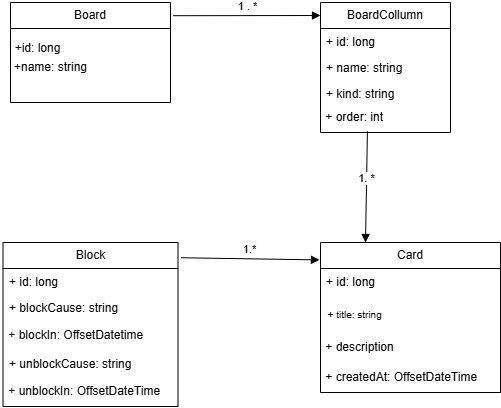

The diagram above was exported from draw.io. Its source (the exported page's mxGraphModel, read from the mxfile embedded in the PNG):
<mxGraphModel dx="1044" dy="527" grid="1" gridSize="10" guides="1" tooltips="1" connect="1" arrows="1" fold="1" page="1" pageScale="1" pageWidth="827" pageHeight="1169" math="0" shadow="0">
  <root>
    <mxCell id="WIyWlLk6GJQsqaUBKTNV-0" />
    <mxCell id="WIyWlLk6GJQsqaUBKTNV-1" parent="WIyWlLk6GJQsqaUBKTNV-0" />
    <mxCell id="LQgi_an0So-jgQ0YuOex-0" value="Board" style="swimlane;fontStyle=0;childLayout=stackLayout;horizontal=1;startSize=26;fillColor=none;horizontalStack=0;resizeParent=1;resizeParentMax=0;resizeLast=0;collapsible=1;marginBottom=0;whiteSpace=wrap;html=1;" parent="WIyWlLk6GJQsqaUBKTNV-1" vertex="1">
      <mxGeometry x="140" y="130" width="160" height="100" as="geometry" />
    </mxCell>
    <mxCell id="LQgi_an0So-jgQ0YuOex-4" value="+id: long&lt;div&gt;&lt;br&gt;&lt;/div&gt;" style="text;html=1;align=center;verticalAlign=middle;resizable=0;points=[];autosize=1;strokeColor=none;fillColor=none;" parent="WIyWlLk6GJQsqaUBKTNV-1" vertex="1">
      <mxGeometry x="132" y="163" width="70" height="40" as="geometry" />
    </mxCell>
    <mxCell id="LQgi_an0So-jgQ0YuOex-5" value="+name: string" style="text;html=1;align=center;verticalAlign=middle;resizable=0;points=[];autosize=1;strokeColor=none;fillColor=none;" parent="WIyWlLk6GJQsqaUBKTNV-1" vertex="1">
      <mxGeometry x="130" y="180" width="100" height="30" as="geometry" />
    </mxCell>
    <mxCell id="LQgi_an0So-jgQ0YuOex-14" value="BoardCollumn" style="swimlane;fontStyle=0;childLayout=stackLayout;horizontal=1;startSize=26;fillColor=none;horizontalStack=0;resizeParent=1;resizeParentMax=0;resizeLast=0;collapsible=1;marginBottom=0;whiteSpace=wrap;html=1;" parent="WIyWlLk6GJQsqaUBKTNV-1" vertex="1">
      <mxGeometry x="450" y="130" width="130" height="130" as="geometry" />
    </mxCell>
    <mxCell id="LQgi_an0So-jgQ0YuOex-15" value="+ id: long" style="text;strokeColor=none;fillColor=none;align=left;verticalAlign=top;spacingLeft=4;spacingRight=4;overflow=hidden;rotatable=0;points=[[0,0.5],[1,0.5]];portConstraint=eastwest;whiteSpace=wrap;html=1;" parent="LQgi_an0So-jgQ0YuOex-14" vertex="1">
      <mxGeometry y="26" width="130" height="26" as="geometry" />
    </mxCell>
    <mxCell id="LQgi_an0So-jgQ0YuOex-16" value="+ name: string" style="text;strokeColor=none;fillColor=none;align=left;verticalAlign=top;spacingLeft=4;spacingRight=4;overflow=hidden;rotatable=0;points=[[0,0.5],[1,0.5]];portConstraint=eastwest;whiteSpace=wrap;html=1;" parent="LQgi_an0So-jgQ0YuOex-14" vertex="1">
      <mxGeometry y="52" width="130" height="26" as="geometry" />
    </mxCell>
    <mxCell id="LQgi_an0So-jgQ0YuOex-17" value="+ kind: string&lt;div&gt;&lt;br&gt;&lt;/div&gt;" style="text;strokeColor=none;fillColor=none;align=left;verticalAlign=top;spacingLeft=4;spacingRight=4;overflow=hidden;rotatable=0;points=[[0,0.5],[1,0.5]];portConstraint=eastwest;whiteSpace=wrap;html=1;" parent="LQgi_an0So-jgQ0YuOex-14" vertex="1">
      <mxGeometry y="78" width="130" height="22" as="geometry" />
    </mxCell>
    <mxCell id="LQgi_an0So-jgQ0YuOex-20" value="&amp;nbsp;+ order: int" style="text;html=1;align=left;verticalAlign=middle;resizable=0;points=[];autosize=1;strokeColor=none;fillColor=none;" parent="LQgi_an0So-jgQ0YuOex-14" vertex="1">
      <mxGeometry y="100" width="130" height="30" as="geometry" />
    </mxCell>
    <mxCell id="LQgi_an0So-jgQ0YuOex-22" value="1 . *" style="html=1;verticalAlign=bottom;endArrow=block;curved=0;rounded=0;exitX=1.017;exitY=0.132;exitDx=0;exitDy=0;exitPerimeter=0;" parent="WIyWlLk6GJQsqaUBKTNV-1" source="LQgi_an0So-jgQ0YuOex-0" edge="1">
      <mxGeometry width="80" relative="1" as="geometry">
        <mxPoint x="300" y="190" as="sourcePoint" />
        <mxPoint x="450" y="143" as="targetPoint" />
      </mxGeometry>
    </mxCell>
    <mxCell id="LQgi_an0So-jgQ0YuOex-23" value="Card" style="swimlane;fontStyle=0;childLayout=stackLayout;horizontal=1;startSize=26;fillColor=none;horizontalStack=0;resizeParent=1;resizeParentMax=0;resizeLast=0;collapsible=1;marginBottom=0;whiteSpace=wrap;html=1;" parent="WIyWlLk6GJQsqaUBKTNV-1" vertex="1">
      <mxGeometry x="450" y="370" width="180" height="150" as="geometry" />
    </mxCell>
    <mxCell id="LQgi_an0So-jgQ0YuOex-24" value="+ id: long" style="text;strokeColor=none;fillColor=none;align=left;verticalAlign=top;spacingLeft=4;spacingRight=4;overflow=hidden;rotatable=0;points=[[0,0.5],[1,0.5]];portConstraint=eastwest;whiteSpace=wrap;html=1;" parent="LQgi_an0So-jgQ0YuOex-23" vertex="1">
      <mxGeometry y="26" width="180" height="34" as="geometry" />
    </mxCell>
    <mxCell id="LQgi_an0So-jgQ0YuOex-28" value="&lt;sup&gt;&amp;nbsp; + title: string&lt;/sup&gt;" style="text;html=1;align=left;verticalAlign=middle;resizable=0;points=[];autosize=1;strokeColor=none;fillColor=none;" parent="LQgi_an0So-jgQ0YuOex-23" vertex="1">
      <mxGeometry y="60" width="180" height="30" as="geometry" />
    </mxCell>
    <mxCell id="LQgi_an0So-jgQ0YuOex-29" value="&amp;nbsp;+ description" style="text;html=1;align=left;verticalAlign=middle;resizable=0;points=[];autosize=1;strokeColor=none;fillColor=none;" parent="LQgi_an0So-jgQ0YuOex-23" vertex="1">
      <mxGeometry y="90" width="180" height="30" as="geometry" />
    </mxCell>
    <mxCell id="LQgi_an0So-jgQ0YuOex-30" value="&amp;nbsp;+ createdAt: OffsetDateTime" style="text;html=1;align=left;verticalAlign=middle;resizable=0;points=[];autosize=1;strokeColor=none;fillColor=none;" parent="LQgi_an0So-jgQ0YuOex-23" vertex="1">
      <mxGeometry y="120" width="180" height="30" as="geometry" />
    </mxCell>
    <mxCell id="LQgi_an0So-jgQ0YuOex-27" value="1. *" style="html=1;verticalAlign=bottom;endArrow=block;curved=0;rounded=0;exitX=0.361;exitY=0.957;exitDx=0;exitDy=0;exitPerimeter=0;entryX=0.25;entryY=0;entryDx=0;entryDy=0;" parent="WIyWlLk6GJQsqaUBKTNV-1" source="LQgi_an0So-jgQ0YuOex-20" target="LQgi_an0So-jgQ0YuOex-23" edge="1">
      <mxGeometry width="80" relative="1" as="geometry">
        <mxPoint x="370" y="230" as="sourcePoint" />
        <mxPoint x="450" y="230" as="targetPoint" />
      </mxGeometry>
    </mxCell>
    <mxCell id="LQgi_an0So-jgQ0YuOex-32" value="Block" style="swimlane;fontStyle=0;childLayout=stackLayout;horizontal=1;startSize=26;fillColor=none;horizontalStack=0;resizeParent=1;resizeParentMax=0;resizeLast=0;collapsible=1;marginBottom=0;whiteSpace=wrap;html=1;" parent="WIyWlLk6GJQsqaUBKTNV-1" vertex="1">
      <mxGeometry x="132.5" y="370" width="175" height="164" as="geometry" />
    </mxCell>
    <mxCell id="LQgi_an0So-jgQ0YuOex-33" value="+ id: long" style="text;strokeColor=none;fillColor=none;align=left;verticalAlign=top;spacingLeft=4;spacingRight=4;overflow=hidden;rotatable=0;points=[[0,0.5],[1,0.5]];portConstraint=eastwest;whiteSpace=wrap;html=1;" parent="LQgi_an0So-jgQ0YuOex-32" vertex="1">
      <mxGeometry y="26" width="175" height="26" as="geometry" />
    </mxCell>
    <mxCell id="LQgi_an0So-jgQ0YuOex-34" value="+ blockCause: string" style="text;strokeColor=none;fillColor=none;align=left;verticalAlign=top;spacingLeft=4;spacingRight=4;overflow=hidden;rotatable=0;points=[[0,0.5],[1,0.5]];portConstraint=eastwest;whiteSpace=wrap;html=1;" parent="LQgi_an0So-jgQ0YuOex-32" vertex="1">
      <mxGeometry y="52" width="175" height="26" as="geometry" />
    </mxCell>
    <mxCell id="LQgi_an0So-jgQ0YuOex-41" value="&amp;nbsp;+ blockIn: OffsetDatetime" style="text;html=1;align=left;verticalAlign=middle;resizable=0;points=[];autosize=1;strokeColor=none;fillColor=none;" parent="LQgi_an0So-jgQ0YuOex-32" vertex="1">
      <mxGeometry y="78" width="175" height="30" as="geometry" />
    </mxCell>
    <mxCell id="LQgi_an0So-jgQ0YuOex-35" value="+ unblockCause: string" style="text;strokeColor=none;fillColor=none;align=left;verticalAlign=top;spacingLeft=4;spacingRight=4;overflow=hidden;rotatable=0;points=[[0,0.5],[1,0.5]];portConstraint=eastwest;whiteSpace=wrap;html=1;" parent="LQgi_an0So-jgQ0YuOex-32" vertex="1">
      <mxGeometry y="108" width="175" height="26" as="geometry" />
    </mxCell>
    <mxCell id="LQgi_an0So-jgQ0YuOex-42" value="&amp;nbsp;+ unblockIn: OffsetDateTime" style="text;html=1;align=left;verticalAlign=middle;resizable=0;points=[];autosize=1;strokeColor=none;fillColor=none;" parent="LQgi_an0So-jgQ0YuOex-32" vertex="1">
      <mxGeometry y="134" width="175" height="30" as="geometry" />
    </mxCell>
    <mxCell id="LQgi_an0So-jgQ0YuOex-40" value="1.*" style="html=1;verticalAlign=bottom;endArrow=block;curved=0;rounded=0;entryX=-0.006;entryY=0.116;entryDx=0;entryDy=0;entryPerimeter=0;exitX=1.017;exitY=0.093;exitDx=0;exitDy=0;exitPerimeter=0;" parent="WIyWlLk6GJQsqaUBKTNV-1" source="LQgi_an0So-jgQ0YuOex-32" target="LQgi_an0So-jgQ0YuOex-23" edge="1">
      <mxGeometry width="80" relative="1" as="geometry">
        <mxPoint x="310" y="430" as="sourcePoint" />
        <mxPoint x="390" y="430" as="targetPoint" />
      </mxGeometry>
    </mxCell>
  </root>
</mxGraphModel>